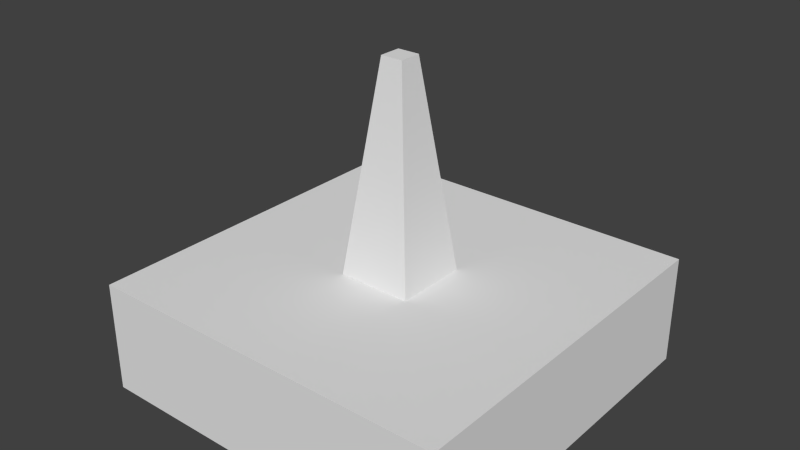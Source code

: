 # Source: collector.blend  (saved by Blender 2.72.0; exported with 4.5.12 LTS)
import bpy
from mathutils import Matrix  # noqa: F401  (used for matrix-valued properties, if any)

bpy.ops.wm.read_factory_settings(use_empty=True)
scene = bpy.context.scene
scene.name = 'Scene'

# ---- collections
col_collection_1 = bpy.data.collections.new('Collection 1'); scene.collection.children.link(col_collection_1)

# ---- world
world_world = bpy.data.worlds.new('World'); scene.world = world_world
world_world.color = (0.05088, 0.05088, 0.05088)
world_world.use_sun_shadow = False
world_world.sun_shadow_jitter_overblur = 0.0
world_world.cycles.sampling_method = 'MANUAL'
world_world.cycles.sample_map_resolution = 256

# ---- meshes
me_cube_002 = bpy.data.meshes.new('Cube.002')
me_cube_002.from_pydata([(0.0, 0.0, 0.0), (0.0, 1.0, 0.0), (1.0, 1.0, 0.0), (1.0, 0.0, 0.0), (0.0, 0.0, 0.3), (0.0, 1.0, 0.3), (1.0, 1.0, 0.3), (1.0, 0.0, 0.3), (0.4, 0.4, 0.3), (0.4, 0.6, 0.3), (0.6, 0.6, 0.3), (0.6, 0.4, 0.3), (0.47, 0.47, 0.86), (0.47, 0.53, 0.86), (0.53, 0.53, 0.86), (0.53, 0.47, 0.86)], [], [(4, 5, 1, 0), (5, 6, 2, 1), (6, 7, 3, 2), (7, 4, 0, 3), (0, 1, 2, 3), (7, 6, 5, 4), (12, 13, 9, 8), (13, 14, 10, 9), (14, 15, 11, 10), (15, 12, 8, 11), (8, 9, 10, 11), (15, 14, 13, 12)])
_uv = me_cube_002.uv_layers.new(name='UVMap')
_uv.uv.foreach_set('vector', [1.0, 0.3187, 0.0, 0.3187, 0.0, -8.941e-08, 1.0, 8.941e-08, 1.0, 0.3149, 0.0, 0.3149, 0.0, -5.96e-08, 1.0, 5.96e-08, 1.0, 0.3058, 0.0, 0.3058, 0.0, -8.941e-08, 1.0, 8.941e-08, 1.0, 0.3149, 0.0, 0.3149, 0.0, -8.941e-08, 1.0, 8.941e-08, 0.0, 0.3221, 0.6808, 0.3221, 0.6808, 1.0, 0.0, 1.0, 0.0, 0.3092, 0.6839, 0.3092, 0.6839, 1.0, 0.0, 1.0, 0.7075, 0.323, 1.0, 0.323, 1.0, 1.0, 0.7075, 1.0, 0.7075, 0.323, 1.0, 0.323, 1.0, 1.0, 0.7075, 1.0, 0.7075, 0.323, 1.0, 0.323, 1.0, 1.0, 0.7075, 1.0, 0.7075, 0.323, 1.0, 0.323, 1.0, 1.0, 0.7075, 1.0, 0.0, 0.0, 1.0, 0.0, 1.0, 1.0, 0.0, 1.0, 0.7075, 0.323, 1.0, 0.323, 1.0, 1.0, 0.7075, 1.0])
me_cube_002.use_remesh_preserve_volume = False
me_cube_002.use_remesh_preserve_attributes = False
me_cube_002.use_mirror_vertex_groups = False
me_cube_002.update()

# ---- objects
ob_cube = bpy.data.objects.new('Cube', me_cube_002)

# ---- transforms, parenting, visibility, modifiers, constraints
ob_cube.location = (0.0, -1.0, 0.0)
ob_cube.lineart.crease_threshold = 0.0

# ---- collection membership
col_collection_1.objects.link(ob_cube)

# ---- scene / render settings (as saved in the file)
scene.frame_start = 1; scene.frame_end = 250; scene.frame_set(1)
scene.render.engine = 'BLENDER_EEVEE_NEXT'
scene.render.image_settings.color_mode = 'RGB'
scene.render.image_settings.compression = 90
scene.render.resolution_percentage = 50
scene.render.dither_intensity = 0.0
scene.cycles.use_denoising = False
scene.cycles.samples = 10
scene.cycles.sampling_pattern = 'TABULATED_SOBOL'
scene.cycles.light_sampling_threshold = 0.0
scene.cycles.use_adaptive_sampling = False
scene.cycles.use_light_tree = False
scene.cycles.blur_glossy = 0.0
scene.cycles.volume_bounces = 1
scene.cycles.pixel_filter_type = 'GAUSSIAN'
scene.cycles.sample_clamp_indirect = 0.0
scene.view_settings.view_transform = 'Standard'
bpy.context.view_layer.update()

# ---- added for rendering (the .blend has no active camera and no usable light): camera, sun
cam_auto = bpy.data.cameras.new('AutoCamera')
cam_auto.lens = 50.0
cam_auto.sensor_width = 36.0
cam_auto.clip_end = 1000.0
ob_auto_camera = bpy.data.objects.new('AutoCamera', cam_auto)
scene.collection.objects.link(ob_auto_camera)
ob_auto_camera.location = (2.03141, -2.33769, 1.65513)
ob_auto_camera.rotation_euler = (1.09748, -7.21219e-08, 0.694738)
scene.camera = ob_auto_camera
light_auto_sun = bpy.data.lights.new('AutoSun', 'SUN')
light_auto_sun.energy = 3.0
light_auto_sun.angle = 0.0523599
ob_auto_sun = bpy.data.objects.new('AutoSun', light_auto_sun)
scene.collection.objects.link(ob_auto_sun)
ob_auto_sun.rotation_euler = (0.872665, 0.174533, 0.523599)
bpy.context.view_layer.update()
